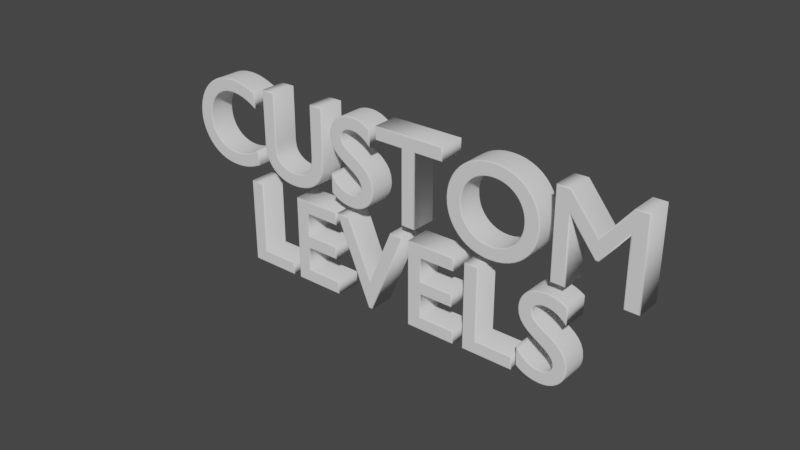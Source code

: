 # Source: CustomText.blend  (saved by Blender 3.2.14; exported with 4.5.12 LTS)
import bpy
from mathutils import Matrix  # noqa: F401  (used for matrix-valued properties, if any)

bpy.ops.wm.read_factory_settings(use_empty=True)
scene = bpy.context.scene
scene.name = 'Scene'

# ---- collections
col_collection = bpy.data.collections.new('Collection'); scene.collection.children.link(col_collection)

# ---- world
world_world = bpy.data.worlds.new('World'); scene.world = world_world
world_world.use_nodes = True; world_world.node_tree.nodes.clear()
_N = world_world.node_tree.nodes; _L = world_world.node_tree.links
n0 = _N.new('ShaderNodeOutputWorld'); n0.name = 'World Output'; n0.location = (300, 300)
n1 = _N.new('ShaderNodeBackground'); n1.name = 'Background'; n1.location = (10, 300)
n1.inputs[0].default_value = (0.05088, 0.05088, 0.05088, 1.0)
_L.new(n1.outputs[0], n0.inputs[0])
n0.is_active_output = True
world_world.color = (0.05088, 0.05088, 0.05088)
world_world.use_sun_shadow = False
world_world.sun_shadow_jitter_overblur = 0.0

# ---- curves / text
txt_text_002 = bpy.data.curves.new('Text.002', 'FONT')
txt_text_002.dimensions = '2D'
txt_text_002.body = 'CUSTOM\nLEVELS'
txt_text_002.extrude = 0.1
txt_text_002.bevel_depth = 0.01
txt_text_002.align_x = 'CENTER'
txt_text_002.align_y = 'CENTER'
txt_text_002.space_line = 0.8

# ---- objects
ob_text = bpy.data.objects.new('Text', txt_text_002)

# ---- transforms, parenting, visibility, modifiers, constraints
ob_text.location = (0.0, 0.0, 0.0)
ob_text.rotation_euler = (1.571, -0.0, 0.0)

# ---- collection membership
col_collection.objects.link(ob_text)

# ---- scene / render settings (as saved in the file)
scene.frame_start = 1; scene.frame_end = 250; scene.frame_set(1)
scene.render.engine = 'BLENDER_EEVEE_NEXT'
scene.cycles.sampling_pattern = 'TABULATED_SOBOL'
scene.cycles.use_light_tree = False
scene.view_settings.view_transform = 'Filmic'
bpy.context.view_layer.update()

# ---- added for rendering (the .blend has no active camera and no usable light): camera, sun
cam_auto = bpy.data.cameras.new('AutoCamera')
cam_auto.lens = 50.0
cam_auto.sensor_width = 36.0
cam_auto.clip_end = 1000.0
ob_auto_camera = bpy.data.objects.new('AutoCamera', cam_auto)
scene.collection.objects.link(ob_auto_camera)
ob_auto_camera.location = (4.56733, -5.5108, 3.69386)
ob_auto_camera.rotation_euler = (1.09748, -7.21219e-08, 0.694738)
scene.camera = ob_auto_camera
light_auto_sun = bpy.data.lights.new('AutoSun', 'SUN')
light_auto_sun.energy = 3.0
light_auto_sun.angle = 0.0523599
ob_auto_sun = bpy.data.objects.new('AutoSun', light_auto_sun)
scene.collection.objects.link(ob_auto_sun)
ob_auto_sun.rotation_euler = (0.872665, 0.174533, 0.523599)
bpy.context.view_layer.update()
